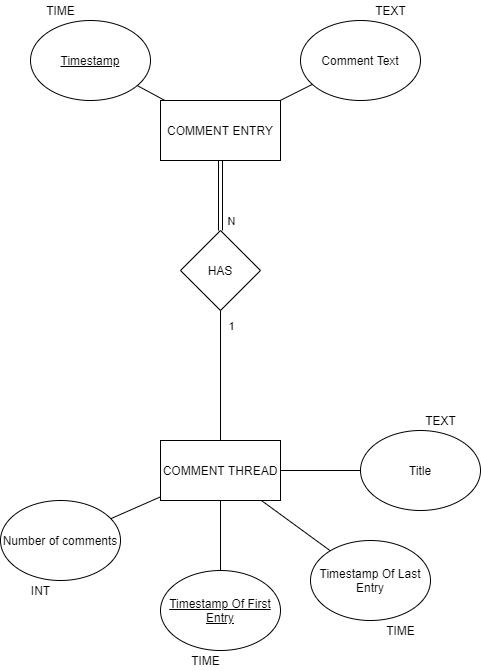

The diagram above was exported from draw.io. Its source (the exported page's mxGraphModel, read from the mxfile embedded in the PNG):
<mxGraphModel dx="1673" dy="841" grid="1" gridSize="10" guides="1" tooltips="1" connect="1" arrows="1" fold="1" page="1" pageScale="1" pageWidth="850" pageHeight="1100" math="0" shadow="0">
  <root>
    <mxCell id="0" />
    <mxCell id="1" parent="0" />
    <mxCell id="2ftFLMhUyT_bXQpCQJ05-1" value="COMMENT ENTRY" style="rounded=0;whiteSpace=wrap;html=1;" vertex="1" parent="1">
      <mxGeometry x="240" y="180" width="120" height="60" as="geometry" />
    </mxCell>
    <mxCell id="2ftFLMhUyT_bXQpCQJ05-2" value="Timestamp" style="ellipse;whiteSpace=wrap;html=1;fontStyle=4" vertex="1" parent="1">
      <mxGeometry x="110" y="100" width="120" height="80" as="geometry" />
    </mxCell>
    <mxCell id="2ftFLMhUyT_bXQpCQJ05-3" value="Comment Text" style="ellipse;whiteSpace=wrap;html=1;" vertex="1" parent="1">
      <mxGeometry x="380" y="100" width="120" height="80" as="geometry" />
    </mxCell>
    <mxCell id="2ftFLMhUyT_bXQpCQJ05-5" value="COMMENT THREAD" style="rounded=0;whiteSpace=wrap;html=1;" vertex="1" parent="1">
      <mxGeometry x="240" y="520" width="120" height="60" as="geometry" />
    </mxCell>
    <mxCell id="2ftFLMhUyT_bXQpCQJ05-6" value="HAS" style="rhombus;whiteSpace=wrap;html=1;" vertex="1" parent="1">
      <mxGeometry x="260" y="310" width="80" height="80" as="geometry" />
    </mxCell>
    <mxCell id="2ftFLMhUyT_bXQpCQJ05-8" value="" style="endArrow=none;html=1;" edge="1" parent="1" source="2ftFLMhUyT_bXQpCQJ05-6" target="2ftFLMhUyT_bXQpCQJ05-5">
      <mxGeometry width="50" height="50" relative="1" as="geometry">
        <mxPoint x="460" y="380" as="sourcePoint" />
        <mxPoint x="510" y="330" as="targetPoint" />
      </mxGeometry>
    </mxCell>
    <mxCell id="2ftFLMhUyT_bXQpCQJ05-11" value="1" style="edgeLabel;html=1;align=center;verticalAlign=middle;resizable=0;points=[];" vertex="1" connectable="0" parent="2ftFLMhUyT_bXQpCQJ05-8">
      <mxGeometry x="-0.7667" y="1" relative="1" as="geometry">
        <mxPoint x="9" as="offset" />
      </mxGeometry>
    </mxCell>
    <mxCell id="2ftFLMhUyT_bXQpCQJ05-9" value="" style="endArrow=none;html=1;" edge="1" parent="1" source="2ftFLMhUyT_bXQpCQJ05-1" target="2ftFLMhUyT_bXQpCQJ05-3">
      <mxGeometry width="50" height="50" relative="1" as="geometry">
        <mxPoint x="400" y="330" as="sourcePoint" />
        <mxPoint x="450" y="280" as="targetPoint" />
      </mxGeometry>
    </mxCell>
    <mxCell id="2ftFLMhUyT_bXQpCQJ05-10" value="" style="endArrow=none;html=1;" edge="1" parent="1" source="2ftFLMhUyT_bXQpCQJ05-1" target="2ftFLMhUyT_bXQpCQJ05-2">
      <mxGeometry width="50" height="50" relative="1" as="geometry">
        <mxPoint x="352" y="190" as="sourcePoint" />
        <mxPoint x="409.0609049783998" y="149.24221072971432" as="targetPoint" />
      </mxGeometry>
    </mxCell>
    <mxCell id="2ftFLMhUyT_bXQpCQJ05-13" value="Timestamp Of First Entry" style="ellipse;whiteSpace=wrap;html=1;fontStyle=4" vertex="1" parent="1">
      <mxGeometry x="240" y="650" width="120" height="80" as="geometry" />
    </mxCell>
    <mxCell id="2ftFLMhUyT_bXQpCQJ05-17" value="Number of comments" style="ellipse;whiteSpace=wrap;html=1;" vertex="1" parent="1">
      <mxGeometry x="80" y="580" width="120" height="80" as="geometry" />
    </mxCell>
    <mxCell id="2ftFLMhUyT_bXQpCQJ05-18" value="" style="shape=link;html=1;" edge="1" parent="1" source="2ftFLMhUyT_bXQpCQJ05-1" target="2ftFLMhUyT_bXQpCQJ05-6">
      <mxGeometry width="100" relative="1" as="geometry">
        <mxPoint x="50" y="320" as="sourcePoint" />
        <mxPoint x="150" y="320" as="targetPoint" />
      </mxGeometry>
    </mxCell>
    <mxCell id="2ftFLMhUyT_bXQpCQJ05-19" value="N" style="edgeLabel;html=1;align=center;verticalAlign=middle;resizable=0;points=[];" vertex="1" connectable="0" parent="2ftFLMhUyT_bXQpCQJ05-18">
      <mxGeometry x="0.7143" y="4" relative="1" as="geometry">
        <mxPoint x="6" as="offset" />
      </mxGeometry>
    </mxCell>
    <mxCell id="2ftFLMhUyT_bXQpCQJ05-20" value="" style="endArrow=none;html=1;" edge="1" parent="1" source="2ftFLMhUyT_bXQpCQJ05-5" target="2ftFLMhUyT_bXQpCQJ05-13">
      <mxGeometry width="50" height="50" relative="1" as="geometry">
        <mxPoint x="370" y="212.94117647058818" as="sourcePoint" />
        <mxPoint x="420.91298647091935" y="206.9514133563623" as="targetPoint" />
      </mxGeometry>
    </mxCell>
    <mxCell id="2ftFLMhUyT_bXQpCQJ05-22" value="" style="endArrow=none;html=1;" edge="1" parent="1" source="2ftFLMhUyT_bXQpCQJ05-5" target="2ftFLMhUyT_bXQpCQJ05-17">
      <mxGeometry width="50" height="50" relative="1" as="geometry">
        <mxPoint x="390" y="232.94117647058818" as="sourcePoint" />
        <mxPoint x="440.91298647091935" y="226.9514133563623" as="targetPoint" />
      </mxGeometry>
    </mxCell>
    <mxCell id="2ftFLMhUyT_bXQpCQJ05-24" value="Timestamp Of Last Entry" style="ellipse;whiteSpace=wrap;html=1;" vertex="1" parent="1">
      <mxGeometry x="390" y="620" width="120" height="80" as="geometry" />
    </mxCell>
    <mxCell id="2ftFLMhUyT_bXQpCQJ05-25" value="" style="endArrow=none;html=1;" edge="1" parent="1" source="2ftFLMhUyT_bXQpCQJ05-24" target="2ftFLMhUyT_bXQpCQJ05-5">
      <mxGeometry width="50" height="50" relative="1" as="geometry">
        <mxPoint x="250" y="582.1052631578948" as="sourcePoint" />
        <mxPoint x="172.51449212635544" y="610.6525555323954" as="targetPoint" />
      </mxGeometry>
    </mxCell>
    <mxCell id="2ftFLMhUyT_bXQpCQJ05-35" value="Title" style="ellipse;whiteSpace=wrap;html=1;" vertex="1" parent="1">
      <mxGeometry x="440" y="510" width="120" height="80" as="geometry" />
    </mxCell>
    <mxCell id="2ftFLMhUyT_bXQpCQJ05-36" value="" style="endArrow=none;html=1;" edge="1" parent="1" source="2ftFLMhUyT_bXQpCQJ05-35" target="2ftFLMhUyT_bXQpCQJ05-5">
      <mxGeometry width="50" height="50" relative="1" as="geometry">
        <mxPoint x="467.0579488510548" y="662.063721371504" as="sourcePoint" />
        <mxPoint x="356.1538461538462" y="590" as="targetPoint" />
      </mxGeometry>
    </mxCell>
    <mxCell id="2ftFLMhUyT_bXQpCQJ05-37" value="TIME" style="text;html=1;align=center;verticalAlign=middle;resizable=0;points=[];autosize=1;" vertex="1" parent="1">
      <mxGeometry x="120" y="80" width="40" height="20" as="geometry" />
    </mxCell>
    <mxCell id="2ftFLMhUyT_bXQpCQJ05-39" value="TEXT" style="text;html=1;align=center;verticalAlign=middle;resizable=0;points=[];autosize=1;" vertex="1" parent="1">
      <mxGeometry x="445" y="80" width="50" height="20" as="geometry" />
    </mxCell>
    <mxCell id="2ftFLMhUyT_bXQpCQJ05-40" value="TEXT" style="text;html=1;align=center;verticalAlign=middle;resizable=0;points=[];autosize=1;" vertex="1" parent="1">
      <mxGeometry x="495" y="490" width="50" height="20" as="geometry" />
    </mxCell>
    <mxCell id="2ftFLMhUyT_bXQpCQJ05-41" value="TIME" style="text;html=1;align=center;verticalAlign=middle;resizable=0;points=[];autosize=1;" vertex="1" parent="1">
      <mxGeometry x="265" y="730" width="40" height="20" as="geometry" />
    </mxCell>
    <mxCell id="2ftFLMhUyT_bXQpCQJ05-42" value="TIME" style="text;html=1;align=center;verticalAlign=middle;resizable=0;points=[];autosize=1;" vertex="1" parent="1">
      <mxGeometry x="460" y="700" width="40" height="20" as="geometry" />
    </mxCell>
    <mxCell id="2ftFLMhUyT_bXQpCQJ05-43" value="INT" style="text;html=1;align=center;verticalAlign=middle;resizable=0;points=[];autosize=1;" vertex="1" parent="1">
      <mxGeometry x="105" y="660" width="30" height="20" as="geometry" />
    </mxCell>
  </root>
</mxGraphModel>